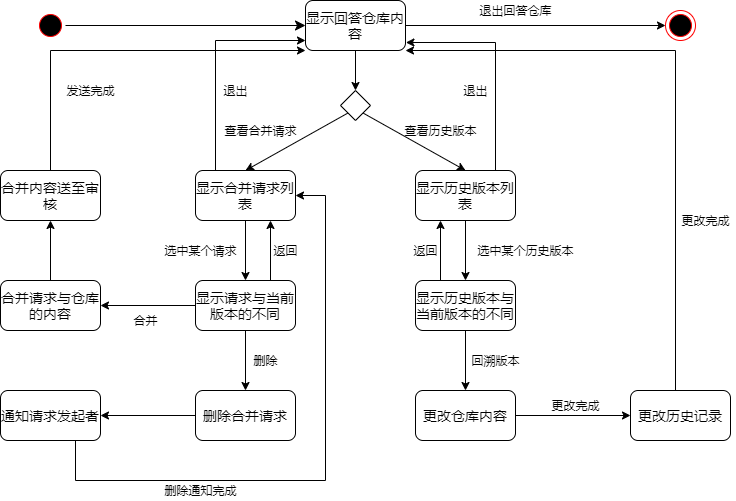

The diagram above was exported from draw.io. Its source (the exported page's mxGraphModel, read from the mxfile embedded in the PNG):
<mxGraphModel dx="1038" dy="504" grid="1" gridSize="10" guides="1" tooltips="1" connect="1" arrows="1" fold="1" page="1" pageScale="1" pageWidth="827" pageHeight="1169" math="0" shadow="0">
  <root>
    <mxCell id="0" />
    <mxCell id="1" parent="0" />
    <mxCell id="KRAyydE2eDgx_5UIJDLB-1" value="" style="ellipse;html=1;shape=startState;fillColor=#000000;strokeColor=#ff0000;" parent="1" vertex="1">
      <mxGeometry x="80" y="200" width="30" height="30" as="geometry" />
    </mxCell>
    <mxCell id="KRAyydE2eDgx_5UIJDLB-2" value="" style="html=1;verticalAlign=bottom;endArrow=classic;endSize=8;exitX=1;exitY=0.5;exitDx=0;exitDy=0;endFill=1;entryX=0;entryY=0.5;entryDx=0;entryDy=0;" parent="1" source="KRAyydE2eDgx_5UIJDLB-1" target="KRAyydE2eDgx_5UIJDLB-4" edge="1">
      <mxGeometry relative="1" as="geometry">
        <mxPoint x="190" y="215" as="targetPoint" />
      </mxGeometry>
    </mxCell>
    <mxCell id="KRAyydE2eDgx_5UIJDLB-6" style="edgeStyle=none;rounded=0;orthogonalLoop=1;jettySize=auto;html=1;entryX=0;entryY=0.5;entryDx=0;entryDy=0;endArrow=classic;endFill=1;strokeColor=#000000;" parent="1" source="KRAyydE2eDgx_5UIJDLB-4" target="KRAyydE2eDgx_5UIJDLB-5" edge="1">
      <mxGeometry relative="1" as="geometry" />
    </mxCell>
    <mxCell id="KRAyydE2eDgx_5UIJDLB-10" style="edgeStyle=none;rounded=0;orthogonalLoop=1;jettySize=auto;html=1;entryX=0.5;entryY=0;entryDx=0;entryDy=0;endArrow=classic;endFill=1;strokeColor=#000000;" parent="1" source="KRAyydE2eDgx_5UIJDLB-4" target="KRAyydE2eDgx_5UIJDLB-9" edge="1">
      <mxGeometry relative="1" as="geometry" />
    </mxCell>
    <mxCell id="KRAyydE2eDgx_5UIJDLB-4" value="&lt;font style=&quot;font-size: 14px&quot;&gt;显示回答仓库内容&lt;/font&gt;" style="rounded=1;whiteSpace=wrap;html=1;" parent="1" vertex="1">
      <mxGeometry x="350" y="190" width="100" height="50" as="geometry" />
    </mxCell>
    <mxCell id="KRAyydE2eDgx_5UIJDLB-5" value="" style="ellipse;html=1;shape=endState;fillColor=#000000;strokeColor=#ff0000;" parent="1" vertex="1">
      <mxGeometry x="710" y="200" width="30" height="30" as="geometry" />
    </mxCell>
    <mxCell id="KRAyydE2eDgx_5UIJDLB-8" value="退出回答仓库" style="text;html=1;align=center;verticalAlign=middle;resizable=0;points=[];autosize=1;" parent="1" vertex="1">
      <mxGeometry x="515" y="190" width="90" height="20" as="geometry" />
    </mxCell>
    <mxCell id="KRAyydE2eDgx_5UIJDLB-11" style="edgeStyle=none;rounded=0;orthogonalLoop=1;jettySize=auto;html=1;exitX=0;exitY=1;exitDx=0;exitDy=0;endArrow=classic;endFill=1;strokeColor=#000000;entryX=0.5;entryY=0;entryDx=0;entryDy=0;" parent="1" source="KRAyydE2eDgx_5UIJDLB-9" target="KRAyydE2eDgx_5UIJDLB-12" edge="1">
      <mxGeometry relative="1" as="geometry">
        <mxPoint x="330" y="370" as="targetPoint" />
      </mxGeometry>
    </mxCell>
    <mxCell id="KRAyydE2eDgx_5UIJDLB-14" style="edgeStyle=none;rounded=0;orthogonalLoop=1;jettySize=auto;html=1;exitX=1;exitY=1;exitDx=0;exitDy=0;entryX=0.5;entryY=0;entryDx=0;entryDy=0;endArrow=classic;endFill=1;strokeColor=#000000;" parent="1" source="KRAyydE2eDgx_5UIJDLB-9" target="KRAyydE2eDgx_5UIJDLB-13" edge="1">
      <mxGeometry relative="1" as="geometry" />
    </mxCell>
    <mxCell id="KRAyydE2eDgx_5UIJDLB-9" value="" style="rhombus;whiteSpace=wrap;html=1;" parent="1" vertex="1">
      <mxGeometry x="385" y="280" width="30" height="30" as="geometry" />
    </mxCell>
    <mxCell id="KRAyydE2eDgx_5UIJDLB-15" style="edgeStyle=orthogonalEdgeStyle;rounded=0;orthogonalLoop=1;jettySize=auto;html=1;endArrow=classic;endFill=1;strokeColor=#000000;" parent="1" source="KRAyydE2eDgx_5UIJDLB-12" edge="1">
      <mxGeometry relative="1" as="geometry">
        <mxPoint x="350" y="230" as="targetPoint" />
        <Array as="points">
          <mxPoint x="260" y="230" />
        </Array>
      </mxGeometry>
    </mxCell>
    <mxCell id="KRAyydE2eDgx_5UIJDLB-18" style="edgeStyle=orthogonalEdgeStyle;rounded=0;orthogonalLoop=1;jettySize=auto;html=1;entryX=0.5;entryY=0;entryDx=0;entryDy=0;endArrow=classic;endFill=1;strokeColor=#000000;" parent="1" source="KRAyydE2eDgx_5UIJDLB-12" target="KRAyydE2eDgx_5UIJDLB-17" edge="1">
      <mxGeometry relative="1" as="geometry" />
    </mxCell>
    <mxCell id="KRAyydE2eDgx_5UIJDLB-12" value="&lt;span style=&quot;font-size: 14px&quot;&gt;显示合并请求列表&lt;/span&gt;" style="rounded=1;whiteSpace=wrap;html=1;" parent="1" vertex="1">
      <mxGeometry x="240" y="360" width="100" height="50" as="geometry" />
    </mxCell>
    <mxCell id="KRAyydE2eDgx_5UIJDLB-16" style="edgeStyle=orthogonalEdgeStyle;rounded=0;orthogonalLoop=1;jettySize=auto;html=1;endArrow=classic;endFill=1;strokeColor=#000000;entryX=1.004;entryY=0.84;entryDx=0;entryDy=0;entryPerimeter=0;" parent="1" source="KRAyydE2eDgx_5UIJDLB-13" target="KRAyydE2eDgx_5UIJDLB-4" edge="1">
      <mxGeometry relative="1" as="geometry">
        <mxPoint x="450" y="240" as="targetPoint" />
        <Array as="points">
          <mxPoint x="540" y="232" />
        </Array>
      </mxGeometry>
    </mxCell>
    <mxCell id="KRAyydE2eDgx_5UIJDLB-38" style="edgeStyle=none;rounded=0;orthogonalLoop=1;jettySize=auto;html=1;endArrow=classic;endFill=1;strokeColor=#000000;" parent="1" source="KRAyydE2eDgx_5UIJDLB-13" target="KRAyydE2eDgx_5UIJDLB-37" edge="1">
      <mxGeometry relative="1" as="geometry" />
    </mxCell>
    <mxCell id="KRAyydE2eDgx_5UIJDLB-13" value="&lt;font style=&quot;font-size: 14px&quot;&gt;显示历史版本列表&lt;/font&gt;" style="rounded=1;whiteSpace=wrap;html=1;" parent="1" vertex="1">
      <mxGeometry x="460" y="360" width="100" height="50" as="geometry" />
    </mxCell>
    <mxCell id="KRAyydE2eDgx_5UIJDLB-24" style="edgeStyle=orthogonalEdgeStyle;rounded=0;orthogonalLoop=1;jettySize=auto;html=1;entryX=1;entryY=0.5;entryDx=0;entryDy=0;endArrow=classic;endFill=1;strokeColor=#000000;" parent="1" source="KRAyydE2eDgx_5UIJDLB-17" target="KRAyydE2eDgx_5UIJDLB-23" edge="1">
      <mxGeometry relative="1" as="geometry" />
    </mxCell>
    <mxCell id="KRAyydE2eDgx_5UIJDLB-31" style="edgeStyle=orthogonalEdgeStyle;rounded=0;orthogonalLoop=1;jettySize=auto;html=1;endArrow=classic;endFill=1;strokeColor=#000000;" parent="1" source="KRAyydE2eDgx_5UIJDLB-17" target="KRAyydE2eDgx_5UIJDLB-30" edge="1">
      <mxGeometry relative="1" as="geometry" />
    </mxCell>
    <mxCell id="KRAyydE2eDgx_5UIJDLB-45" style="edgeStyle=orthogonalEdgeStyle;rounded=0;orthogonalLoop=1;jettySize=auto;html=1;exitX=0.75;exitY=0;exitDx=0;exitDy=0;entryX=0.75;entryY=1;entryDx=0;entryDy=0;endArrow=classic;endFill=1;strokeColor=#000000;" parent="1" source="KRAyydE2eDgx_5UIJDLB-17" target="KRAyydE2eDgx_5UIJDLB-12" edge="1">
      <mxGeometry relative="1" as="geometry" />
    </mxCell>
    <mxCell id="KRAyydE2eDgx_5UIJDLB-17" value="&lt;span style=&quot;font-size: 14px&quot;&gt;显示请求与当前版本的不同&lt;/span&gt;" style="rounded=1;whiteSpace=wrap;html=1;" parent="1" vertex="1">
      <mxGeometry x="240" y="470" width="100" height="50" as="geometry" />
    </mxCell>
    <mxCell id="KRAyydE2eDgx_5UIJDLB-19" value="选中某个请求" style="text;html=1;align=center;verticalAlign=middle;resizable=0;points=[];autosize=1;" parent="1" vertex="1">
      <mxGeometry x="200" y="430" width="90" height="20" as="geometry" />
    </mxCell>
    <mxCell id="KRAyydE2eDgx_5UIJDLB-20" value="退出" style="text;html=1;align=center;verticalAlign=middle;resizable=0;points=[];autosize=1;" parent="1" vertex="1">
      <mxGeometry x="260" y="270" width="40" height="20" as="geometry" />
    </mxCell>
    <mxCell id="KRAyydE2eDgx_5UIJDLB-21" value="查看合并请求" style="text;html=1;align=center;verticalAlign=middle;resizable=0;points=[];autosize=1;" parent="1" vertex="1">
      <mxGeometry x="260" y="310" width="90" height="20" as="geometry" />
    </mxCell>
    <mxCell id="KRAyydE2eDgx_5UIJDLB-22" value="查看历史版本" style="text;html=1;align=center;verticalAlign=middle;resizable=0;points=[];autosize=1;" parent="1" vertex="1">
      <mxGeometry x="440" y="310" width="90" height="20" as="geometry" />
    </mxCell>
    <mxCell id="KRAyydE2eDgx_5UIJDLB-28" style="edgeStyle=orthogonalEdgeStyle;rounded=0;orthogonalLoop=1;jettySize=auto;html=1;entryX=0.5;entryY=1;entryDx=0;entryDy=0;endArrow=classic;endFill=1;strokeColor=#000000;" parent="1" source="KRAyydE2eDgx_5UIJDLB-23" target="KRAyydE2eDgx_5UIJDLB-27" edge="1">
      <mxGeometry relative="1" as="geometry" />
    </mxCell>
    <mxCell id="KRAyydE2eDgx_5UIJDLB-23" value="&lt;span style=&quot;font-size: 14px&quot;&gt;合并请求与仓库的内容&lt;/span&gt;" style="rounded=1;whiteSpace=wrap;html=1;" parent="1" vertex="1">
      <mxGeometry x="45" y="470" width="100" height="50" as="geometry" />
    </mxCell>
    <mxCell id="KRAyydE2eDgx_5UIJDLB-25" value="合并" style="text;html=1;align=center;verticalAlign=middle;resizable=0;points=[];autosize=1;" parent="1" vertex="1">
      <mxGeometry x="170" y="500" width="40" height="20" as="geometry" />
    </mxCell>
    <mxCell id="KRAyydE2eDgx_5UIJDLB-29" style="edgeStyle=orthogonalEdgeStyle;rounded=0;orthogonalLoop=1;jettySize=auto;html=1;entryX=0;entryY=1;entryDx=0;entryDy=0;endArrow=classic;endFill=1;strokeColor=#000000;" parent="1" source="KRAyydE2eDgx_5UIJDLB-27" target="KRAyydE2eDgx_5UIJDLB-4" edge="1">
      <mxGeometry relative="1" as="geometry">
        <Array as="points">
          <mxPoint x="95" y="240" />
        </Array>
      </mxGeometry>
    </mxCell>
    <mxCell id="KRAyydE2eDgx_5UIJDLB-33" style="edgeStyle=orthogonalEdgeStyle;rounded=0;orthogonalLoop=1;jettySize=auto;html=1;endArrow=classic;endFill=1;strokeColor=#000000;exitX=0.75;exitY=1;exitDx=0;exitDy=0;" parent="1" source="6CywA3Mhf8FWcOgO_7HY-1" target="KRAyydE2eDgx_5UIJDLB-12" edge="1">
      <mxGeometry relative="1" as="geometry">
        <Array as="points">
          <mxPoint x="120" y="670" />
          <mxPoint x="370" y="670" />
          <mxPoint x="370" y="385" />
        </Array>
      </mxGeometry>
    </mxCell>
    <mxCell id="KRAyydE2eDgx_5UIJDLB-27" value="&lt;span style=&quot;font-size: 14px&quot;&gt;合并内容送至审核&lt;/span&gt;" style="rounded=1;whiteSpace=wrap;html=1;" parent="1" vertex="1">
      <mxGeometry x="45" y="360" width="100" height="50" as="geometry" />
    </mxCell>
    <mxCell id="KRAyydE2eDgx_5UIJDLB-32" style="rounded=0;orthogonalLoop=1;jettySize=auto;html=1;entryX=1;entryY=0.5;entryDx=0;entryDy=0;endArrow=classic;endFill=1;strokeColor=#000000;" parent="1" source="KRAyydE2eDgx_5UIJDLB-30" target="6CywA3Mhf8FWcOgO_7HY-1" edge="1">
      <mxGeometry relative="1" as="geometry" />
    </mxCell>
    <mxCell id="KRAyydE2eDgx_5UIJDLB-30" value="&lt;span style=&quot;font-size: 14px&quot;&gt;删除合并请求&lt;/span&gt;" style="rounded=1;whiteSpace=wrap;html=1;" parent="1" vertex="1">
      <mxGeometry x="240" y="580" width="100" height="50" as="geometry" />
    </mxCell>
    <mxCell id="KRAyydE2eDgx_5UIJDLB-34" value="发送完成" style="text;html=1;align=center;verticalAlign=middle;resizable=0;points=[];autosize=1;" parent="1" vertex="1">
      <mxGeometry x="105" y="270" width="60" height="20" as="geometry" />
    </mxCell>
    <mxCell id="KRAyydE2eDgx_5UIJDLB-35" value="删除通知完成" style="text;html=1;align=center;verticalAlign=middle;resizable=0;points=[];autosize=1;" parent="1" vertex="1">
      <mxGeometry x="200" y="670" width="90" height="20" as="geometry" />
    </mxCell>
    <mxCell id="KRAyydE2eDgx_5UIJDLB-36" value="删除" style="text;html=1;align=center;verticalAlign=middle;resizable=0;points=[];autosize=1;" parent="1" vertex="1">
      <mxGeometry x="290" y="540" width="40" height="20" as="geometry" />
    </mxCell>
    <mxCell id="KRAyydE2eDgx_5UIJDLB-40" style="edgeStyle=none;rounded=0;orthogonalLoop=1;jettySize=auto;html=1;entryX=0.5;entryY=0;entryDx=0;entryDy=0;endArrow=classic;endFill=1;strokeColor=#000000;" parent="1" source="KRAyydE2eDgx_5UIJDLB-37" target="KRAyydE2eDgx_5UIJDLB-39" edge="1">
      <mxGeometry relative="1" as="geometry" />
    </mxCell>
    <mxCell id="KRAyydE2eDgx_5UIJDLB-46" style="edgeStyle=orthogonalEdgeStyle;rounded=0;orthogonalLoop=1;jettySize=auto;html=1;exitX=0.25;exitY=0;exitDx=0;exitDy=0;entryX=0.25;entryY=1;entryDx=0;entryDy=0;endArrow=classic;endFill=1;strokeColor=#000000;" parent="1" source="KRAyydE2eDgx_5UIJDLB-37" target="KRAyydE2eDgx_5UIJDLB-13" edge="1">
      <mxGeometry relative="1" as="geometry" />
    </mxCell>
    <mxCell id="KRAyydE2eDgx_5UIJDLB-37" value="&lt;font style=&quot;font-size: 14px&quot;&gt;显示历史版本与当前版本的不同&lt;/font&gt;" style="rounded=1;whiteSpace=wrap;html=1;" parent="1" vertex="1">
      <mxGeometry x="460" y="470" width="100" height="50" as="geometry" />
    </mxCell>
    <mxCell id="KRAyydE2eDgx_5UIJDLB-42" style="edgeStyle=none;rounded=0;orthogonalLoop=1;jettySize=auto;html=1;entryX=0;entryY=0.5;entryDx=0;entryDy=0;endArrow=classic;endFill=1;strokeColor=#000000;" parent="1" source="KRAyydE2eDgx_5UIJDLB-39" target="KRAyydE2eDgx_5UIJDLB-41" edge="1">
      <mxGeometry relative="1" as="geometry" />
    </mxCell>
    <mxCell id="KRAyydE2eDgx_5UIJDLB-39" value="&lt;font style=&quot;font-size: 14px&quot;&gt;更改仓库内容&lt;/font&gt;" style="rounded=1;whiteSpace=wrap;html=1;" parent="1" vertex="1">
      <mxGeometry x="460" y="580" width="100" height="50" as="geometry" />
    </mxCell>
    <mxCell id="KRAyydE2eDgx_5UIJDLB-43" style="edgeStyle=orthogonalEdgeStyle;rounded=0;orthogonalLoop=1;jettySize=auto;html=1;entryX=1;entryY=1;entryDx=0;entryDy=0;endArrow=classic;endFill=1;strokeColor=#000000;" parent="1" source="KRAyydE2eDgx_5UIJDLB-41" target="KRAyydE2eDgx_5UIJDLB-4" edge="1">
      <mxGeometry relative="1" as="geometry">
        <Array as="points">
          <mxPoint x="720" y="240" />
        </Array>
      </mxGeometry>
    </mxCell>
    <mxCell id="KRAyydE2eDgx_5UIJDLB-41" value="&lt;font style=&quot;font-size: 14px&quot;&gt;更改历史记录&lt;/font&gt;" style="rounded=1;whiteSpace=wrap;html=1;" parent="1" vertex="1">
      <mxGeometry x="675" y="580" width="100" height="50" as="geometry" />
    </mxCell>
    <mxCell id="KRAyydE2eDgx_5UIJDLB-44" value="选中某个历史版本" style="text;html=1;align=center;verticalAlign=middle;resizable=0;points=[];autosize=1;" parent="1" vertex="1">
      <mxGeometry x="515" y="430" width="110" height="20" as="geometry" />
    </mxCell>
    <mxCell id="KRAyydE2eDgx_5UIJDLB-47" value="回溯版本" style="text;html=1;align=center;verticalAlign=middle;resizable=0;points=[];autosize=1;" parent="1" vertex="1">
      <mxGeometry x="510" y="540" width="60" height="20" as="geometry" />
    </mxCell>
    <mxCell id="KRAyydE2eDgx_5UIJDLB-49" value="更改完成" style="text;html=1;align=center;verticalAlign=middle;resizable=0;points=[];autosize=1;" parent="1" vertex="1">
      <mxGeometry x="590" y="585" width="60" height="20" as="geometry" />
    </mxCell>
    <mxCell id="KRAyydE2eDgx_5UIJDLB-50" value="更改完成" style="text;html=1;align=center;verticalAlign=middle;resizable=0;points=[];autosize=1;" parent="1" vertex="1">
      <mxGeometry x="720" y="400" width="60" height="20" as="geometry" />
    </mxCell>
    <mxCell id="KRAyydE2eDgx_5UIJDLB-51" value="返回" style="text;html=1;align=center;verticalAlign=middle;resizable=0;points=[];autosize=1;" parent="1" vertex="1">
      <mxGeometry x="310" y="430" width="40" height="20" as="geometry" />
    </mxCell>
    <mxCell id="KRAyydE2eDgx_5UIJDLB-52" value="返回" style="text;html=1;align=center;verticalAlign=middle;resizable=0;points=[];autosize=1;" parent="1" vertex="1">
      <mxGeometry x="450" y="430" width="40" height="20" as="geometry" />
    </mxCell>
    <mxCell id="KRAyydE2eDgx_5UIJDLB-53" value="退出" style="text;html=1;align=center;verticalAlign=middle;resizable=0;points=[];autosize=1;" parent="1" vertex="1">
      <mxGeometry x="500" y="270" width="40" height="20" as="geometry" />
    </mxCell>
    <mxCell id="6CywA3Mhf8FWcOgO_7HY-1" value="&lt;span style=&quot;font-size: 14px&quot;&gt;通知请求发起者&lt;/span&gt;" style="rounded=1;whiteSpace=wrap;html=1;" vertex="1" parent="1">
      <mxGeometry x="45" y="580" width="100" height="50" as="geometry" />
    </mxCell>
  </root>
</mxGraphModel>